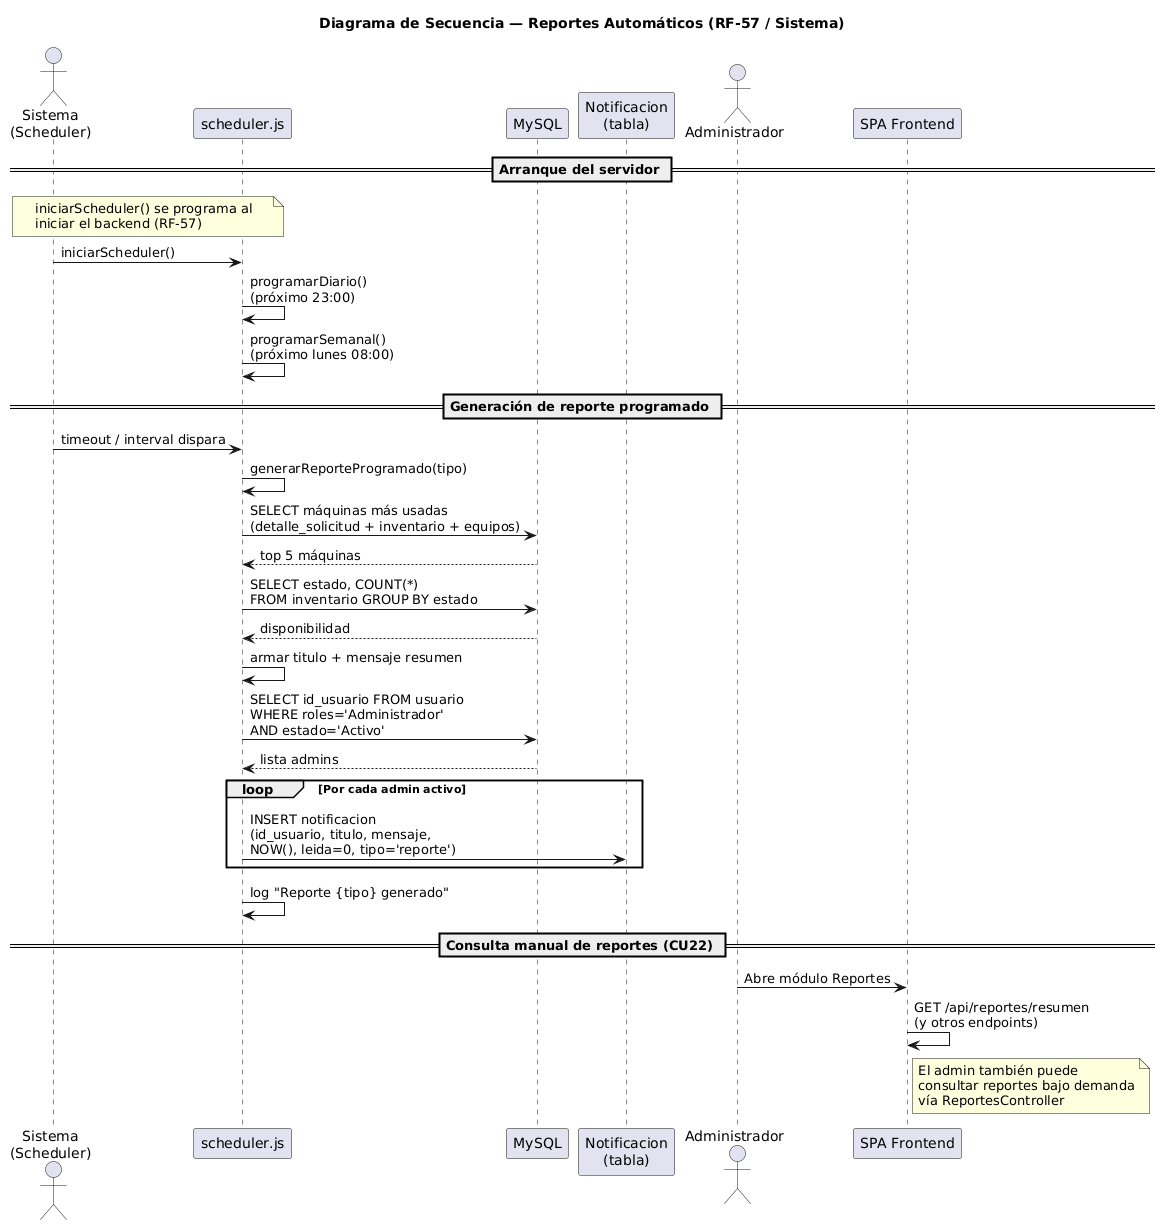

The diagram above was rendered by PlantUML. Its source (embedded in the PNG):
@startuml
title Diagrama de Secuencia — Reportes Automáticos (RF-57 / Sistema)
actor "Sistema\n(Scheduler)" as S
participant "scheduler.js" as Sch
participant "MySQL" as DB
participant "Notificacion\n(tabla)" as N
actor "Administrador" as A
participant "SPA Frontend" as FE

== Arranque del servidor ==
note over S, Sch
  iniciarScheduler() se programa al
  iniciar el backend (RF-57)
end note
S -> Sch : iniciarScheduler()
Sch -> Sch : programarDiario()\n(próximo 23:00)
Sch -> Sch : programarSemanal()\n(próximo lunes 08:00)

== Generación de reporte programado ==
S -> Sch : timeout / interval dispara
Sch -> Sch : generarReporteProgramado(tipo)
Sch -> DB : SELECT máquinas más usadas\n(detalle_solicitud + inventario + equipos)
DB --> Sch : top 5 máquinas
Sch -> DB : SELECT estado, COUNT(*)\nFROM inventario GROUP BY estado
DB --> Sch : disponibilidad
Sch -> Sch : armar titulo + mensaje resumen
Sch -> DB : SELECT id_usuario FROM usuario\nWHERE roles='Administrador'\nAND estado='Activo'
DB --> Sch : lista admins

loop Por cada admin activo
  Sch -> N : INSERT notificacion\n(id_usuario, titulo, mensaje,\nNOW(), leida=0, tipo='reporte')
end

Sch -> Sch : log "Reporte {tipo} generado"

== Consulta manual de reportes (CU22) ==
A -> FE : Abre módulo Reportes
FE -> FE : GET /api/reportes/resumen\n(y otros endpoints)
note right of FE
  El admin también puede
  consultar reportes bajo demanda
  vía ReportesController
end note
@enduml